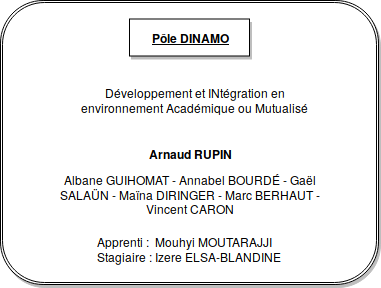

The diagram above was exported from draw.io. Its source (the exported page's mxGraphModel, read from the mxfile embedded in the PNG):
<mxGraphModel dx="1087" dy="725" grid="0" gridSize="10" guides="1" tooltips="1" connect="1" arrows="1" fold="1" page="0" pageScale="1" pageWidth="827" pageHeight="1169" math="0" shadow="0">
  <root>
    <mxCell id="0" />
    <mxCell id="1" parent="0" />
    <mxCell id="MCFrRMMt8d5uvL8d2Adk-5" value="" style="shape=ext;rounded=1;html=1;whiteSpace=wrap;double=1;shadow=1;" vertex="1" parent="1">
      <mxGeometry x="213" y="312" width="378" height="284" as="geometry" />
    </mxCell>
    <mxCell id="MCFrRMMt8d5uvL8d2Adk-11" value="&lt;u&gt;&lt;b&gt;Pôle DINAMO&lt;/b&gt;&lt;/u&gt;" style="rounded=0;whiteSpace=wrap;html=1;shadow=1;" vertex="1" parent="1">
      <mxGeometry x="342" y="330.5" width="120" height="37" as="geometry" />
    </mxCell>
    <mxCell id="MCFrRMMt8d5uvL8d2Adk-12" value="&lt;b&gt;Arnaud RUPIN&lt;/b&gt;" style="text;html=1;strokeColor=none;fillColor=none;align=center;verticalAlign=middle;whiteSpace=wrap;rounded=0;shadow=1;" vertex="1" parent="1">
      <mxGeometry x="337.5" y="454.5" width="129" height="20" as="geometry" />
    </mxCell>
    <mxCell id="MCFrRMMt8d5uvL8d2Adk-14" value="Albane GUIHOMAT - Annabel BOURDÉ - Gaël SALAÜN - Maïna DIRINGER - Marc BERHAUT - Vincent CARON " style="text;html=1;strokeColor=none;fillColor=none;align=center;verticalAlign=middle;whiteSpace=wrap;rounded=0;shadow=1;" vertex="1" parent="1">
      <mxGeometry x="258.5" y="474.5" width="287" height="62" as="geometry" />
    </mxCell>
    <mxCell id="MCFrRMMt8d5uvL8d2Adk-18" value="&lt;div align=&quot;left&quot;&gt;Apprenti :&amp;nbsp; Mouhyi MOUTARAJJI &lt;br&gt;&lt;/div&gt;&lt;div align=&quot;left&quot;&gt;Stagiaire : Izere ELSA-BLANDINE&lt;br&gt;&lt;/div&gt;" style="text;html=1;strokeColor=none;fillColor=none;align=center;verticalAlign=middle;whiteSpace=wrap;rounded=0;shadow=1;" vertex="1" parent="1">
      <mxGeometry x="257" y="531" width="290" height="58" as="geometry" />
    </mxCell>
    <mxCell id="MCFrRMMt8d5uvL8d2Adk-20" value="Développement et INtégration en environnement&amp;nbsp;Académique ou Mutualisé " style="text;html=1;strokeColor=none;fillColor=none;align=center;verticalAlign=middle;whiteSpace=wrap;rounded=0;shadow=1;" vertex="1" parent="1">
      <mxGeometry x="239" y="379.5" width="337" height="63" as="geometry" />
    </mxCell>
  </root>
</mxGraphModel>